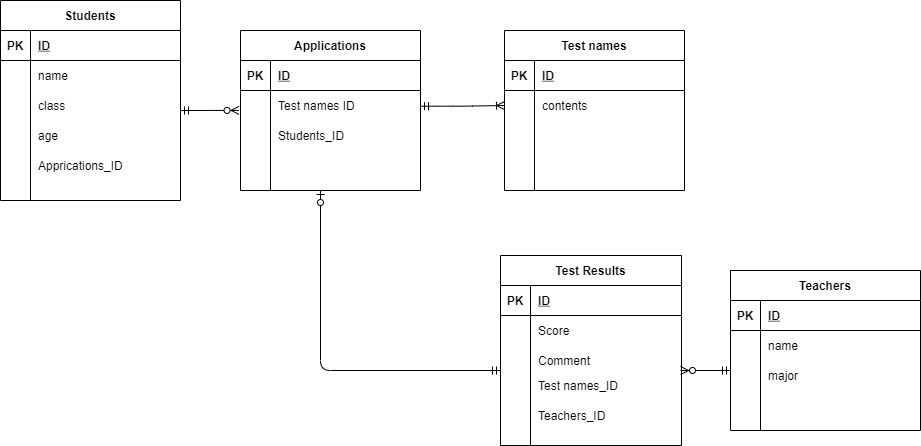

The diagram above was exported from draw.io. Its source (the exported page's mxGraphModel, read from the mxfile embedded in the PNG):
<mxGraphModel dx="1704" dy="439" grid="1" gridSize="10" guides="1" tooltips="1" connect="1" arrows="1" fold="1" page="1" pageScale="1" pageWidth="827" pageHeight="1169" math="0" shadow="0">
  <root>
    <mxCell id="0" />
    <mxCell id="1" parent="0" />
    <mxCell id="9yixImiT3pT0Q9pAB4GW-1" value="Students" style="shape=table;startSize=30;container=1;collapsible=1;childLayout=tableLayout;fixedRows=1;rowLines=0;fontStyle=1;align=center;resizeLast=1;" parent="1" vertex="1">
      <mxGeometry x="-180" y="350" width="180" height="200" as="geometry" />
    </mxCell>
    <mxCell id="9yixImiT3pT0Q9pAB4GW-2" value="" style="shape=partialRectangle;collapsible=0;dropTarget=0;pointerEvents=0;fillColor=none;top=0;left=0;bottom=1;right=0;points=[[0,0.5],[1,0.5]];portConstraint=eastwest;" parent="9yixImiT3pT0Q9pAB4GW-1" vertex="1">
      <mxGeometry y="30" width="180" height="30" as="geometry" />
    </mxCell>
    <mxCell id="9yixImiT3pT0Q9pAB4GW-3" value="PK" style="shape=partialRectangle;connectable=0;fillColor=none;top=0;left=0;bottom=0;right=0;fontStyle=1;overflow=hidden;" parent="9yixImiT3pT0Q9pAB4GW-2" vertex="1">
      <mxGeometry width="30" height="30" as="geometry" />
    </mxCell>
    <mxCell id="9yixImiT3pT0Q9pAB4GW-4" value="ID" style="shape=partialRectangle;connectable=0;fillColor=none;top=0;left=0;bottom=0;right=0;align=left;spacingLeft=6;fontStyle=5;overflow=hidden;" parent="9yixImiT3pT0Q9pAB4GW-2" vertex="1">
      <mxGeometry x="30" width="150" height="30" as="geometry" />
    </mxCell>
    <mxCell id="9yixImiT3pT0Q9pAB4GW-5" value="" style="shape=partialRectangle;collapsible=0;dropTarget=0;pointerEvents=0;fillColor=none;top=0;left=0;bottom=0;right=0;points=[[0,0.5],[1,0.5]];portConstraint=eastwest;" parent="9yixImiT3pT0Q9pAB4GW-1" vertex="1">
      <mxGeometry y="60" width="180" height="30" as="geometry" />
    </mxCell>
    <mxCell id="9yixImiT3pT0Q9pAB4GW-6" value="" style="shape=partialRectangle;connectable=0;fillColor=none;top=0;left=0;bottom=0;right=0;editable=1;overflow=hidden;" parent="9yixImiT3pT0Q9pAB4GW-5" vertex="1">
      <mxGeometry width="30" height="30" as="geometry" />
    </mxCell>
    <mxCell id="9yixImiT3pT0Q9pAB4GW-7" value="name" style="shape=partialRectangle;connectable=0;fillColor=none;top=0;left=0;bottom=0;right=0;align=left;spacingLeft=6;overflow=hidden;" parent="9yixImiT3pT0Q9pAB4GW-5" vertex="1">
      <mxGeometry x="30" width="150" height="30" as="geometry" />
    </mxCell>
    <mxCell id="9yixImiT3pT0Q9pAB4GW-8" value="" style="shape=partialRectangle;collapsible=0;dropTarget=0;pointerEvents=0;fillColor=none;top=0;left=0;bottom=0;right=0;points=[[0,0.5],[1,0.5]];portConstraint=eastwest;" parent="9yixImiT3pT0Q9pAB4GW-1" vertex="1">
      <mxGeometry y="90" width="180" height="30" as="geometry" />
    </mxCell>
    <mxCell id="9yixImiT3pT0Q9pAB4GW-9" value="" style="shape=partialRectangle;connectable=0;fillColor=none;top=0;left=0;bottom=0;right=0;editable=1;overflow=hidden;" parent="9yixImiT3pT0Q9pAB4GW-8" vertex="1">
      <mxGeometry width="30" height="30" as="geometry" />
    </mxCell>
    <mxCell id="9yixImiT3pT0Q9pAB4GW-10" value="class" style="shape=partialRectangle;connectable=0;fillColor=none;top=0;left=0;bottom=0;right=0;align=left;spacingLeft=6;overflow=hidden;" parent="9yixImiT3pT0Q9pAB4GW-8" vertex="1">
      <mxGeometry x="30" width="150" height="30" as="geometry" />
    </mxCell>
    <mxCell id="9yixImiT3pT0Q9pAB4GW-11" value="" style="shape=partialRectangle;collapsible=0;dropTarget=0;pointerEvents=0;fillColor=none;top=0;left=0;bottom=0;right=0;points=[[0,0.5],[1,0.5]];portConstraint=eastwest;" parent="9yixImiT3pT0Q9pAB4GW-1" vertex="1">
      <mxGeometry y="120" width="180" height="30" as="geometry" />
    </mxCell>
    <mxCell id="9yixImiT3pT0Q9pAB4GW-12" value="" style="shape=partialRectangle;connectable=0;fillColor=none;top=0;left=0;bottom=0;right=0;editable=1;overflow=hidden;" parent="9yixImiT3pT0Q9pAB4GW-11" vertex="1">
      <mxGeometry width="30" height="30" as="geometry" />
    </mxCell>
    <mxCell id="9yixImiT3pT0Q9pAB4GW-13" value="age" style="shape=partialRectangle;connectable=0;fillColor=none;top=0;left=0;bottom=0;right=0;align=left;spacingLeft=6;overflow=hidden;" parent="9yixImiT3pT0Q9pAB4GW-11" vertex="1">
      <mxGeometry x="30" width="150" height="30" as="geometry" />
    </mxCell>
    <mxCell id="9yixImiT3pT0Q9pAB4GW-28" value="Teachers" style="shape=table;startSize=30;container=1;collapsible=1;childLayout=tableLayout;fixedRows=1;rowLines=0;fontStyle=1;align=center;resizeLast=1;" parent="1" vertex="1">
      <mxGeometry x="550" y="620" width="190" height="160" as="geometry" />
    </mxCell>
    <mxCell id="9yixImiT3pT0Q9pAB4GW-29" value="" style="shape=partialRectangle;collapsible=0;dropTarget=0;pointerEvents=0;fillColor=none;top=0;left=0;bottom=1;right=0;points=[[0,0.5],[1,0.5]];portConstraint=eastwest;" parent="9yixImiT3pT0Q9pAB4GW-28" vertex="1">
      <mxGeometry y="30" width="190" height="30" as="geometry" />
    </mxCell>
    <mxCell id="9yixImiT3pT0Q9pAB4GW-30" value="PK" style="shape=partialRectangle;connectable=0;fillColor=none;top=0;left=0;bottom=0;right=0;fontStyle=1;overflow=hidden;" parent="9yixImiT3pT0Q9pAB4GW-29" vertex="1">
      <mxGeometry width="30" height="30" as="geometry" />
    </mxCell>
    <mxCell id="9yixImiT3pT0Q9pAB4GW-31" value="ID" style="shape=partialRectangle;connectable=0;fillColor=none;top=0;left=0;bottom=0;right=0;align=left;spacingLeft=6;fontStyle=5;overflow=hidden;" parent="9yixImiT3pT0Q9pAB4GW-29" vertex="1">
      <mxGeometry x="30" width="160" height="30" as="geometry" />
    </mxCell>
    <mxCell id="9yixImiT3pT0Q9pAB4GW-32" value="" style="shape=partialRectangle;collapsible=0;dropTarget=0;pointerEvents=0;fillColor=none;top=0;left=0;bottom=0;right=0;points=[[0,0.5],[1,0.5]];portConstraint=eastwest;" parent="9yixImiT3pT0Q9pAB4GW-28" vertex="1">
      <mxGeometry y="60" width="190" height="30" as="geometry" />
    </mxCell>
    <mxCell id="9yixImiT3pT0Q9pAB4GW-33" value="" style="shape=partialRectangle;connectable=0;fillColor=none;top=0;left=0;bottom=0;right=0;editable=1;overflow=hidden;" parent="9yixImiT3pT0Q9pAB4GW-32" vertex="1">
      <mxGeometry width="30" height="30" as="geometry" />
    </mxCell>
    <mxCell id="9yixImiT3pT0Q9pAB4GW-34" value="name" style="shape=partialRectangle;connectable=0;fillColor=none;top=0;left=0;bottom=0;right=0;align=left;spacingLeft=6;overflow=hidden;" parent="9yixImiT3pT0Q9pAB4GW-32" vertex="1">
      <mxGeometry x="30" width="160" height="30" as="geometry" />
    </mxCell>
    <mxCell id="9yixImiT3pT0Q9pAB4GW-35" value="" style="shape=partialRectangle;collapsible=0;dropTarget=0;pointerEvents=0;fillColor=none;top=0;left=0;bottom=0;right=0;points=[[0,0.5],[1,0.5]];portConstraint=eastwest;" parent="9yixImiT3pT0Q9pAB4GW-28" vertex="1">
      <mxGeometry y="90" width="190" height="30" as="geometry" />
    </mxCell>
    <mxCell id="9yixImiT3pT0Q9pAB4GW-36" value="" style="shape=partialRectangle;connectable=0;fillColor=none;top=0;left=0;bottom=0;right=0;editable=1;overflow=hidden;" parent="9yixImiT3pT0Q9pAB4GW-35" vertex="1">
      <mxGeometry width="30" height="30" as="geometry" />
    </mxCell>
    <mxCell id="9yixImiT3pT0Q9pAB4GW-37" value="major" style="shape=partialRectangle;connectable=0;fillColor=none;top=0;left=0;bottom=0;right=0;align=left;spacingLeft=6;overflow=hidden;" parent="9yixImiT3pT0Q9pAB4GW-35" vertex="1">
      <mxGeometry x="30" width="160" height="30" as="geometry" />
    </mxCell>
    <mxCell id="9yixImiT3pT0Q9pAB4GW-38" value="" style="shape=partialRectangle;collapsible=0;dropTarget=0;pointerEvents=0;fillColor=none;top=0;left=0;bottom=0;right=0;points=[[0,0.5],[1,0.5]];portConstraint=eastwest;" parent="9yixImiT3pT0Q9pAB4GW-28" vertex="1">
      <mxGeometry y="120" width="190" height="30" as="geometry" />
    </mxCell>
    <mxCell id="9yixImiT3pT0Q9pAB4GW-39" value="" style="shape=partialRectangle;connectable=0;fillColor=none;top=0;left=0;bottom=0;right=0;editable=1;overflow=hidden;" parent="9yixImiT3pT0Q9pAB4GW-38" vertex="1">
      <mxGeometry width="30" height="30" as="geometry" />
    </mxCell>
    <mxCell id="9yixImiT3pT0Q9pAB4GW-40" value="" style="shape=partialRectangle;connectable=0;fillColor=none;top=0;left=0;bottom=0;right=0;align=left;spacingLeft=6;overflow=hidden;" parent="9yixImiT3pT0Q9pAB4GW-38" vertex="1">
      <mxGeometry x="30" width="160" height="30" as="geometry" />
    </mxCell>
    <mxCell id="29" value="Test names" style="shape=table;startSize=30;container=1;collapsible=1;childLayout=tableLayout;fixedRows=1;rowLines=0;fontStyle=1;align=center;resizeLast=1;" parent="1" vertex="1">
      <mxGeometry x="324" y="380" width="180" height="160" as="geometry" />
    </mxCell>
    <mxCell id="30" value="" style="shape=partialRectangle;collapsible=0;dropTarget=0;pointerEvents=0;fillColor=none;top=0;left=0;bottom=1;right=0;points=[[0,0.5],[1,0.5]];portConstraint=eastwest;" parent="29" vertex="1">
      <mxGeometry y="30" width="180" height="30" as="geometry" />
    </mxCell>
    <mxCell id="31" value="PK" style="shape=partialRectangle;connectable=0;fillColor=none;top=0;left=0;bottom=0;right=0;fontStyle=1;overflow=hidden;" parent="30" vertex="1">
      <mxGeometry width="30" height="30" as="geometry" />
    </mxCell>
    <mxCell id="32" value="ID" style="shape=partialRectangle;connectable=0;fillColor=none;top=0;left=0;bottom=0;right=0;align=left;spacingLeft=6;fontStyle=5;overflow=hidden;" parent="30" vertex="1">
      <mxGeometry x="30" width="150" height="30" as="geometry" />
    </mxCell>
    <mxCell id="33" value="" style="shape=partialRectangle;collapsible=0;dropTarget=0;pointerEvents=0;fillColor=none;top=0;left=0;bottom=0;right=0;points=[[0,0.5],[1,0.5]];portConstraint=eastwest;" parent="29" vertex="1">
      <mxGeometry y="60" width="180" height="30" as="geometry" />
    </mxCell>
    <mxCell id="34" value="" style="shape=partialRectangle;connectable=0;fillColor=none;top=0;left=0;bottom=0;right=0;editable=1;overflow=hidden;" parent="33" vertex="1">
      <mxGeometry width="30" height="30" as="geometry" />
    </mxCell>
    <mxCell id="35" value="contents" style="shape=partialRectangle;connectable=0;fillColor=none;top=0;left=0;bottom=0;right=0;align=left;spacingLeft=6;overflow=hidden;" parent="33" vertex="1">
      <mxGeometry x="30" width="150" height="30" as="geometry" />
    </mxCell>
    <mxCell id="36" value="" style="shape=partialRectangle;collapsible=0;dropTarget=0;pointerEvents=0;fillColor=none;top=0;left=0;bottom=0;right=0;points=[[0,0.5],[1,0.5]];portConstraint=eastwest;" parent="29" vertex="1">
      <mxGeometry y="90" width="180" height="30" as="geometry" />
    </mxCell>
    <mxCell id="37" value="" style="shape=partialRectangle;connectable=0;fillColor=none;top=0;left=0;bottom=0;right=0;editable=1;overflow=hidden;" parent="36" vertex="1">
      <mxGeometry width="30" height="30" as="geometry" />
    </mxCell>
    <mxCell id="38" value="" style="shape=partialRectangle;connectable=0;fillColor=none;top=0;left=0;bottom=0;right=0;align=left;spacingLeft=6;overflow=hidden;" parent="36" vertex="1">
      <mxGeometry x="30" width="150" height="30" as="geometry" />
    </mxCell>
    <mxCell id="39" value="" style="shape=partialRectangle;collapsible=0;dropTarget=0;pointerEvents=0;fillColor=none;top=0;left=0;bottom=0;right=0;points=[[0,0.5],[1,0.5]];portConstraint=eastwest;" parent="29" vertex="1">
      <mxGeometry y="120" width="180" height="30" as="geometry" />
    </mxCell>
    <mxCell id="40" value="" style="shape=partialRectangle;connectable=0;fillColor=none;top=0;left=0;bottom=0;right=0;editable=1;overflow=hidden;" parent="39" vertex="1">
      <mxGeometry width="30" height="30" as="geometry" />
    </mxCell>
    <mxCell id="41" value="" style="shape=partialRectangle;connectable=0;fillColor=none;top=0;left=0;bottom=0;right=0;align=left;spacingLeft=6;overflow=hidden;" parent="39" vertex="1">
      <mxGeometry x="30" width="150" height="30" as="geometry" />
    </mxCell>
    <mxCell id="42" value="Test Results" style="shape=table;startSize=30;container=1;collapsible=1;childLayout=tableLayout;fixedRows=1;rowLines=0;fontStyle=1;align=center;resizeLast=1;" parent="1" vertex="1">
      <mxGeometry x="320" y="605" width="181" height="190" as="geometry" />
    </mxCell>
    <mxCell id="43" value="" style="shape=partialRectangle;collapsible=0;dropTarget=0;pointerEvents=0;fillColor=none;top=0;left=0;bottom=1;right=0;points=[[0,0.5],[1,0.5]];portConstraint=eastwest;" parent="42" vertex="1">
      <mxGeometry y="30" width="181" height="30" as="geometry" />
    </mxCell>
    <mxCell id="44" value="PK" style="shape=partialRectangle;connectable=0;fillColor=none;top=0;left=0;bottom=0;right=0;fontStyle=1;overflow=hidden;" parent="43" vertex="1">
      <mxGeometry width="30" height="30" as="geometry" />
    </mxCell>
    <mxCell id="45" value="ID" style="shape=partialRectangle;connectable=0;fillColor=none;top=0;left=0;bottom=0;right=0;align=left;spacingLeft=6;fontStyle=5;overflow=hidden;" parent="43" vertex="1">
      <mxGeometry x="30" width="151" height="30" as="geometry" />
    </mxCell>
    <mxCell id="49" value="" style="shape=partialRectangle;collapsible=0;dropTarget=0;pointerEvents=0;fillColor=none;top=0;left=0;bottom=0;right=0;points=[[0,0.5],[1,0.5]];portConstraint=eastwest;" parent="42" vertex="1">
      <mxGeometry y="60" width="181" height="30" as="geometry" />
    </mxCell>
    <mxCell id="50" value="" style="shape=partialRectangle;connectable=0;fillColor=none;top=0;left=0;bottom=0;right=0;editable=1;overflow=hidden;" parent="49" vertex="1">
      <mxGeometry width="30" height="30" as="geometry" />
    </mxCell>
    <mxCell id="51" value="Score" style="shape=partialRectangle;connectable=0;fillColor=none;top=0;left=0;bottom=0;right=0;align=left;spacingLeft=6;overflow=hidden;" parent="49" vertex="1">
      <mxGeometry x="30" width="151" height="30" as="geometry" />
    </mxCell>
    <mxCell id="52" value="" style="shape=partialRectangle;collapsible=0;dropTarget=0;pointerEvents=0;fillColor=none;top=0;left=0;bottom=0;right=0;points=[[0,0.5],[1,0.5]];portConstraint=eastwest;" parent="42" vertex="1">
      <mxGeometry y="90" width="181" height="30" as="geometry" />
    </mxCell>
    <mxCell id="53" value="" style="shape=partialRectangle;connectable=0;fillColor=none;top=0;left=0;bottom=0;right=0;editable=1;overflow=hidden;" parent="52" vertex="1">
      <mxGeometry width="30" height="30" as="geometry" />
    </mxCell>
    <mxCell id="54" value="Comment" style="shape=partialRectangle;connectable=0;fillColor=none;top=0;left=0;bottom=0;right=0;align=left;spacingLeft=6;overflow=hidden;" parent="52" vertex="1">
      <mxGeometry x="30" width="151" height="30" as="geometry" />
    </mxCell>
    <mxCell id="46" value="" style="shape=partialRectangle;collapsible=0;dropTarget=0;pointerEvents=0;fillColor=none;top=0;left=0;bottom=0;right=0;points=[[0,0.5],[1,0.5]];portConstraint=eastwest;" parent="42" vertex="1">
      <mxGeometry y="120" width="181" height="20" as="geometry" />
    </mxCell>
    <mxCell id="47" value="" style="shape=partialRectangle;connectable=0;fillColor=none;top=0;left=0;bottom=0;right=0;editable=1;overflow=hidden;" parent="46" vertex="1">
      <mxGeometry width="30" height="20" as="geometry" />
    </mxCell>
    <mxCell id="48" value="Test names_ID" style="shape=partialRectangle;connectable=0;fillColor=none;top=0;left=0;bottom=0;right=0;align=left;spacingLeft=6;overflow=hidden;" parent="46" vertex="1">
      <mxGeometry x="30" width="151" height="20" as="geometry" />
    </mxCell>
    <mxCell id="82" value="Applications" style="shape=table;startSize=30;container=1;collapsible=1;childLayout=tableLayout;fixedRows=1;rowLines=0;fontStyle=1;align=center;resizeLast=1;" parent="1" vertex="1">
      <mxGeometry x="60" y="380" width="180" height="160" as="geometry" />
    </mxCell>
    <mxCell id="83" value="" style="shape=partialRectangle;collapsible=0;dropTarget=0;pointerEvents=0;fillColor=none;top=0;left=0;bottom=1;right=0;points=[[0,0.5],[1,0.5]];portConstraint=eastwest;" parent="82" vertex="1">
      <mxGeometry y="30" width="180" height="30" as="geometry" />
    </mxCell>
    <mxCell id="84" value="PK" style="shape=partialRectangle;connectable=0;fillColor=none;top=0;left=0;bottom=0;right=0;fontStyle=1;overflow=hidden;" parent="83" vertex="1">
      <mxGeometry width="30" height="30" as="geometry" />
    </mxCell>
    <mxCell id="85" value="ID" style="shape=partialRectangle;connectable=0;fillColor=none;top=0;left=0;bottom=0;right=0;align=left;spacingLeft=6;fontStyle=5;overflow=hidden;" parent="83" vertex="1">
      <mxGeometry x="30" width="150" height="30" as="geometry" />
    </mxCell>
    <mxCell id="86" value="" style="shape=partialRectangle;collapsible=0;dropTarget=0;pointerEvents=0;fillColor=none;top=0;left=0;bottom=0;right=0;points=[[0,0.5],[1,0.5]];portConstraint=eastwest;" parent="82" vertex="1">
      <mxGeometry y="60" width="180" height="30" as="geometry" />
    </mxCell>
    <mxCell id="87" value="" style="shape=partialRectangle;connectable=0;fillColor=none;top=0;left=0;bottom=0;right=0;editable=1;overflow=hidden;" parent="86" vertex="1">
      <mxGeometry width="30" height="30" as="geometry" />
    </mxCell>
    <mxCell id="88" value="Test names ID" style="shape=partialRectangle;connectable=0;fillColor=none;top=0;left=0;bottom=0;right=0;align=left;spacingLeft=6;overflow=hidden;" parent="86" vertex="1">
      <mxGeometry x="30" width="150" height="30" as="geometry" />
    </mxCell>
    <mxCell id="89" value="" style="shape=partialRectangle;collapsible=0;dropTarget=0;pointerEvents=0;fillColor=none;top=0;left=0;bottom=0;right=0;points=[[0,0.5],[1,0.5]];portConstraint=eastwest;" parent="82" vertex="1">
      <mxGeometry y="90" width="180" height="30" as="geometry" />
    </mxCell>
    <mxCell id="90" value="" style="shape=partialRectangle;connectable=0;fillColor=none;top=0;left=0;bottom=0;right=0;editable=1;overflow=hidden;" parent="89" vertex="1">
      <mxGeometry width="30" height="30" as="geometry" />
    </mxCell>
    <mxCell id="91" value="Students_ID" style="shape=partialRectangle;connectable=0;fillColor=none;top=0;left=0;bottom=0;right=0;align=left;spacingLeft=6;overflow=hidden;" parent="89" vertex="1">
      <mxGeometry x="30" width="150" height="30" as="geometry" />
    </mxCell>
    <mxCell id="92" value="" style="shape=partialRectangle;collapsible=0;dropTarget=0;pointerEvents=0;fillColor=none;top=0;left=0;bottom=0;right=0;points=[[0,0.5],[1,0.5]];portConstraint=eastwest;" parent="82" vertex="1">
      <mxGeometry y="120" width="180" height="30" as="geometry" />
    </mxCell>
    <mxCell id="93" value="" style="shape=partialRectangle;connectable=0;fillColor=none;top=0;left=0;bottom=0;right=0;editable=1;overflow=hidden;" parent="92" vertex="1">
      <mxGeometry width="30" height="30" as="geometry" />
    </mxCell>
    <mxCell id="94" value="" style="shape=partialRectangle;connectable=0;fillColor=none;top=0;left=0;bottom=0;right=0;align=left;spacingLeft=6;overflow=hidden;" parent="92" vertex="1">
      <mxGeometry x="30" width="150" height="30" as="geometry" />
    </mxCell>
    <mxCell id="98" value="Apprications_ID" style="shape=partialRectangle;connectable=0;fillColor=none;top=0;left=0;bottom=0;right=0;align=left;spacingLeft=6;overflow=hidden;" parent="1" vertex="1">
      <mxGeometry x="-150" y="500" width="150" height="30" as="geometry" />
    </mxCell>
    <mxCell id="100" value="Teachers_ID" style="shape=partialRectangle;connectable=0;fillColor=none;top=0;left=0;bottom=0;right=0;align=left;spacingLeft=6;overflow=hidden;" parent="1" vertex="1">
      <mxGeometry x="350" y="750" width="151" height="30" as="geometry" />
    </mxCell>
    <mxCell id="116" value="" style="fontSize=12;html=1;endArrow=ERzeroToMany;startArrow=ERmandOne;entryX=-0.008;entryY=0.663;entryDx=0;entryDy=0;entryPerimeter=0;" parent="1" target="86" edge="1">
      <mxGeometry width="100" height="100" relative="1" as="geometry">
        <mxPoint y="460" as="sourcePoint" />
        <mxPoint x="60" y="100" as="targetPoint" />
      </mxGeometry>
    </mxCell>
    <mxCell id="120" value="" style="fontSize=12;html=1;endArrow=ERzeroToMany;startArrow=ERmandOne;" parent="1" edge="1">
      <mxGeometry width="100" height="100" relative="1" as="geometry">
        <mxPoint x="550" y="720" as="sourcePoint" />
        <mxPoint x="500" y="720" as="targetPoint" />
      </mxGeometry>
    </mxCell>
    <mxCell id="124" value="" style="edgeStyle=orthogonalEdgeStyle;fontSize=12;html=1;endArrow=ERzeroToOne;startArrow=ERmandOne;" edge="1" parent="1">
      <mxGeometry width="100" height="100" relative="1" as="geometry">
        <mxPoint x="320" y="720" as="sourcePoint" />
        <mxPoint x="140" y="540" as="targetPoint" />
        <Array as="points">
          <mxPoint x="140" y="720" />
        </Array>
      </mxGeometry>
    </mxCell>
    <mxCell id="139" value="" style="edgeStyle=orthogonalEdgeStyle;fontSize=12;html=1;endArrow=ERoneToMany;startArrow=ERmandOne;entryX=0;entryY=0.5;entryDx=0;entryDy=0;" edge="1" parent="1" target="33">
      <mxGeometry width="100" height="100" relative="1" as="geometry">
        <mxPoint x="240" y="455.67" as="sourcePoint" />
        <mxPoint x="306.5799999999999" y="330.00000000000006" as="targetPoint" />
      </mxGeometry>
    </mxCell>
  </root>
</mxGraphModel>